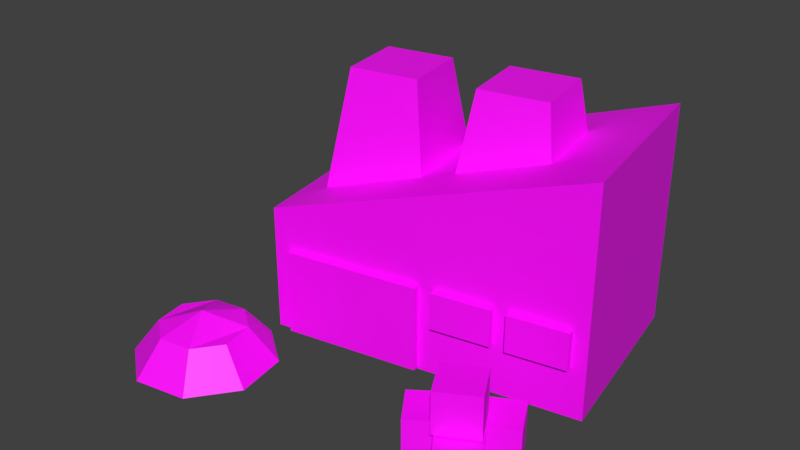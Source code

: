 # Source: smelter.blend  (saved by Blender 2.81.16; exported with 4.5.12 LTS)
import bpy
from mathutils import Matrix  # noqa: F401  (used for matrix-valued properties, if any)

bpy.ops.wm.read_factory_settings(use_empty=True)
scene = bpy.context.scene
scene.name = 'Scene'

# ---- collections
col_collection_1 = bpy.data.collections.new('Collection 1'); scene.collection.children.link(col_collection_1)

# ---- images (referenced by path relative to the original .blend; pixels are not part of the script)
import os
ASSET_DIR = os.environ.get("B2B_ASSET_DIR", "")  # directory of the original .blend (textures are referenced by path, not embedded)
HERE = os.path.dirname(os.path.abspath(__file__))  # packed textures are extracted next to this script under _unpacked/

def load_image(name, relpath, width, height, colorspace="sRGB"):
    """Load a texture the original file referenced (path relative to the .blend, or extracted next to this script)."""
    p = next((c for c in (os.path.join(HERE, relpath), os.path.join(ASSET_DIR, relpath)) if relpath and os.path.exists(c)), "")
    if p:
        img = bpy.data.images.load(p, check_existing=True)
        img.name = name
    else:  # same state as the original file: an image datablock whose file is absent (Cycles renders it pink)
        img = bpy.data.images.new(name, width, height)
        img.source = "FILE"
        img.filepath = "//" + (relpath or name)
    img.colorspace_settings.name = colorspace
    return img
img_builder_wireframe_png = load_image('builder_wireframe.png', 'factory_wireframe.png', 1024, 1024, 'sRGB')

# ---- materials (node trees are filled in below, after node groups)
mat_material = bpy.data.materials.new('Material')
mat_material.alpha_threshold = 0.0
mat_material.use_transparent_shadow = False
mat_material.roughness = 0.5
mat_material.line_color = (0.0, 0.0, 0.0, 1.0)

# ---- material node trees
mat_material.use_nodes = True; mat_material.node_tree.nodes.clear()
_N = mat_material.node_tree.nodes; _L = mat_material.node_tree.links
n0 = _N.new('ShaderNodeOutputMaterial'); n0.name = 'Material Output'; n0.location = (300, 300)
n1 = _N.new('ShaderNodeBsdfPrincipled'); n1.name = 'Principled BSDF'; n1.location = (10, 300)
n1.distribution = 'GGX'
n1.subsurface_method = 'BURLEY'
n1.inputs[3].default_value = 1.45
n1.inputs[13].default_value = 0.4507
n1.inputs[27].default_value = (0.0, 0.0, 0.0, 1.0)
n1.inputs[28].default_value = 1.0
n2 = _N.new('ShaderNodeTexImage'); n2.name = 'Image Texture'; n2.location = (-280, 280)
n2.image = img_builder_wireframe_png
_L.new(n1.outputs[0], n0.inputs[0])
_L.new(n2.outputs[0], n1.inputs[0])
n0.is_active_output = True

# ---- world
world_world = bpy.data.worlds.new('World'); scene.world = world_world
world_world.color = (0.05088, 0.05088, 0.05088)
world_world.use_sun_shadow = False
world_world.sun_shadow_jitter_overblur = 0.0
world_world.cycles.sampling_method = 'MANUAL'

# ---- meshes
me_smelter = bpy.data.meshes.new('Smelter')
me_smelter.from_pydata([(0.7917, -0.002945, -0.9655), (0.9605, -0.002945, -0.01767), (-0.5705, -0.002945, 0.2551), (-0.7393, -0.002945, -0.6928), (0.7917, 1.113, -0.9655), (0.9605, 1.113, -0.01767), (-0.5705, 0.6275, 0.2551), (-0.7393, 0.6275, -0.6928), (-0.4658, 0.6757, 0.008427), (-0.3914, 1.253, -0.09257), (-0.5553, 0.6757, -0.4939), (-0.4505, 1.253, -0.4248), (0.03646, 0.6757, -0.08105), (-0.05916, 1.253, -0.1518), (-0.05302, 0.6757, -0.5833), (-0.1183, 1.253, -0.484), (0.1476, 0.6851, -0.1009), (0.2221, 1.263, -0.2018), (0.05812, 0.6851, -0.6031), (0.1629, 1.263, -0.5341), (0.6499, 0.6851, -0.1903), (0.5543, 1.263, -0.261), (0.5604, 0.6851, -0.6926), (0.4951, 1.263, -0.5932), (-0.4812, 0.007022, 0.2747), (-0.4812, 0.4326, 0.2747), (-0.5172, 0.007022, 0.07251), (-0.5172, 0.4326, 0.07251), (0.1827, 0.007022, 0.1564), (0.1827, 0.4326, 0.1564), (0.1467, 0.007022, -0.04576), (0.1467, 0.4326, -0.04576), (0.2579, 0.2498, 0.1424), (0.2579, 0.4322, 0.1424), (0.2221, 0.2498, -0.05857), (0.2221, 0.4322, -0.05857), (0.5425, 0.2498, 0.09171), (0.5425, 0.4322, 0.09171), (0.5067, 0.2498, -0.1093), (0.5067, 0.4322, -0.1093), (0.6115, 0.2476, 0.07941), (0.6115, 0.43, 0.07941), (0.5757, 0.2476, -0.1216), (0.5757, 0.43, -0.1216), (0.896, 0.2476, 0.02872), (0.896, 0.43, 0.02872), (0.8602, 0.2476, -0.1722), (0.8602, 0.43, -0.1722), (-0.7374, -0.01198, 0.9963), (-0.7059, 0.1596, 0.8657), (-0.9959, -0.01198, 0.5738), (-0.8652, 0.1596, 0.6053), (-0.3149, -0.01198, 0.7378), (-0.4455, 0.1596, 0.7064), (-0.5734, -0.01198, 0.3153), (-0.6048, 0.1596, 0.4459), (-0.8363, -0.01198, 0.3601), (-0.7669, 0.1596, 0.4735), (-0.4744, -0.01198, 0.9515), (-0.5438, 0.1596, 0.8381), (-0.9511, -0.01198, 0.8368), (-0.8377, 0.1596, 0.7674), (-0.3596, -0.01198, 0.4749), (-0.4731, 0.1596, 0.5443), (-0.6554, 0.2322, 0.6558), (-0.6554, -0.01198, 0.6558), (0.5409, 0.003211, 0.6777), (0.5409, 0.2068, 0.6777), (0.4254, 0.003211, 0.51), (0.4254, 0.2068, 0.51), (0.7086, 0.003211, 0.5621), (0.7086, 0.2068, 0.5621), (0.593, 0.003211, 0.3944), (0.593, 0.2068, 0.3944), (0.9529, 0.003211, 0.4334), (0.9529, 0.2068, 0.4334), (0.7731, 0.003211, 0.5291), (0.7731, 0.2068, 0.5291), (0.8572, 0.003211, 0.2537), (0.8572, 0.2068, 0.2537), (0.6775, 0.003211, 0.3493), (0.6775, 0.2068, 0.3493), (0.9645, 0.003211, 0.6974), (0.9645, 0.2068, 0.6974), (0.7976, 0.003211, 0.8141), (0.7976, 0.2068, 0.8141), (0.8478, 0.003211, 0.5305), (0.8478, 0.2068, 0.5305), (0.6809, 0.003211, 0.6472), (0.6809, 0.2068, 0.6472), (0.8725, 0.214, 0.5879), (0.8725, 0.4176, 0.5879), (0.6944, 0.214, 0.6867), (0.6944, 0.4176, 0.6867), (0.7736, 0.214, 0.4098), (0.7736, 0.4176, 0.4098), (0.5956, 0.214, 0.5087), (0.5956, 0.4176, 0.5087)], [], [(0, 1, 2, 3), (4, 7, 6, 5), (0, 4, 5, 1), (1, 5, 6, 2), (2, 6, 7, 3), (4, 0, 3, 7), (8, 9, 11, 10), (10, 11, 15, 14), (14, 15, 13, 12), (12, 13, 9, 8), (10, 14, 12, 8), (15, 11, 9, 13), (16, 17, 19, 18), (18, 19, 23, 22), (22, 23, 21, 20), (20, 21, 17, 16), (18, 22, 20, 16), (23, 19, 17, 21), (24, 25, 27, 26), (26, 27, 31, 30), (30, 31, 29, 28), (28, 29, 25, 24), (26, 30, 28, 24), (31, 27, 25, 29), (32, 33, 35, 34), (34, 35, 39, 38), (38, 39, 37, 36), (36, 37, 33, 32), (34, 38, 36, 32), (39, 35, 33, 37), (40, 41, 43, 42), (42, 43, 47, 46), (46, 47, 45, 44), (44, 45, 41, 40), (42, 46, 44, 40), (47, 43, 41, 45), (60, 61, 51, 50), (56, 57, 55, 54), (62, 63, 53, 52), (58, 59, 49, 48), (65, 62, 52, 58), (64, 61, 49, 59), (63, 64, 59, 53), (60, 65, 58, 48), (52, 53, 59, 58), (50, 51, 57, 56), (50, 56, 65, 60), (55, 57, 64, 63), (57, 51, 61, 64), (56, 54, 62, 65), (54, 55, 63, 62), (48, 49, 61, 60), (66, 67, 69, 68), (68, 69, 73, 72), (72, 73, 71, 70), (70, 71, 67, 66), (68, 72, 70, 66), (73, 69, 67, 71), (74, 75, 77, 76), (76, 77, 81, 80), (80, 81, 79, 78), (78, 79, 75, 74), (76, 80, 78, 74), (81, 77, 75, 79), (82, 83, 85, 84), (84, 85, 89, 88), (88, 89, 87, 86), (86, 87, 83, 82), (84, 88, 86, 82), (89, 85, 83, 87), (90, 91, 93, 92), (92, 93, 97, 96), (96, 97, 95, 94), (94, 95, 91, 90), (92, 96, 94, 90), (97, 93, 91, 95)])
_uv = me_smelter.uv_layers.new(name='UVMap')
_uv.uv.foreach_set('vector', [0.0002789, 0.5606, 0.1792, 0.5047, 0.2694, 0.7937, 0.0905, 0.8496, 0.574, 0.44, 0.574, 0.7572, 0.3866, 0.7572, 0.3866, 0.44, 0.1233, 0.3258, 0.3307, 0.2611, 0.3866, 0.44, 0.1792, 0.5047, 0.1792, 0.5047, 0.3866, 0.44, 0.3866, 0.7572, 0.2694, 0.7937, 0.2694, 0.7937, 0.3866, 0.7572, 0.4424, 0.9361, 0.3253, 0.9726, 0.3307, 0.2611, 0.1233, 0.3258, 0.03311, 0.03685, 0.1503, 0.0002789, 0.7001, 0.4033, 0.6329, 0.4966, 0.5745, 0.4664, 0.6119, 0.3576, 0.8406, 0.6569, 0.7258, 0.6644, 0.7115, 0.6003, 0.8189, 0.5599, 0.8189, 0.5599, 0.7115, 0.6003, 0.6796, 0.5428, 0.7708, 0.4731, 0.7708, 0.4731, 0.6796, 0.5428, 0.6329, 0.4966, 0.7001, 0.4033, 0.7699, 0.3326, 0.8406, 0.4024, 0.7708, 0.4731, 0.7001, 0.4033, 0.6335, 0.5895, 0.5867, 0.5434, 0.6329, 0.4966, 0.6796, 0.5428, 0.7001, 0.07097, 0.6329, 0.1643, 0.5745, 0.1341, 0.6119, 0.02531, 0.8406, 0.3246, 0.7258, 0.332, 0.7115, 0.2679, 0.8189, 0.2276, 0.8189, 0.2276, 0.7115, 0.2679, 0.6796, 0.2105, 0.7708, 0.1407, 0.7708, 0.1407, 0.6796, 0.2105, 0.6329, 0.1643, 0.7001, 0.07097, 0.7699, 0.0002789, 0.8406, 0.07005, 0.7708, 0.1407, 0.7001, 0.07097, 0.6335, 0.2572, 0.5867, 0.2111, 0.6329, 0.1643, 0.6796, 0.2105, 0.6145, 0.8362, 0.6974, 0.8362, 0.6974, 0.8762, 0.6145, 0.8762, 0.9731, 0.7962, 0.8902, 0.7962, 0.8902, 0.6649, 0.9731, 0.6649, 0.6145, 0.6649, 0.6974, 0.6649, 0.6974, 0.7049, 0.6145, 0.7049, 0.6145, 0.7049, 0.6974, 0.7049, 0.6974, 0.8362, 0.6145, 0.8362, 0.5745, 0.8362, 0.5745, 0.7049, 0.6145, 0.7049, 0.6145, 0.8362, 0.7374, 0.7049, 0.7374, 0.8362, 0.6974, 0.8362, 0.6974, 0.7049, 0.8944, 0.5545, 0.8693, 0.5796, 0.8412, 0.5515, 0.8663, 0.5264, 0.897, 0.8172, 0.9325, 0.8172, 0.9325, 0.8735, 0.897, 0.8735, 0.9622, 0.6224, 0.9371, 0.6475, 0.909, 0.6194, 0.9341, 0.5943, 0.9341, 0.5943, 0.909, 0.6194, 0.8693, 0.5796, 0.8944, 0.5545, 0.9225, 0.5264, 0.9622, 0.5662, 0.9341, 0.5943, 0.8944, 0.5545, 0.8809, 0.6475, 0.8412, 0.6077, 0.8693, 0.5796, 0.909, 0.6194, 0.9341, 0.458, 0.909, 0.4329, 0.9371, 0.4048, 0.9622, 0.4299, 0.897, 0.8741, 0.9325, 0.8741, 0.9325, 0.9303, 0.897, 0.9303, 0.8663, 0.5259, 0.8412, 0.5008, 0.8693, 0.4727, 0.8944, 0.4978, 0.8944, 0.4978, 0.8693, 0.4727, 0.909, 0.4329, 0.9341, 0.458, 0.9622, 0.4861, 0.9225, 0.5259, 0.8944, 0.4978, 0.9341, 0.458, 0.8412, 0.4446, 0.8809, 0.4048, 0.909, 0.4329, 0.8693, 0.4727, 0.7379, 0.7103, 0.7798, 0.7272, 0.7783, 0.7559, 0.7379, 0.7732, 0.7833, 0.8167, 0.8001, 0.7748, 0.8289, 0.7763, 0.8462, 0.8167, 0.8897, 0.7713, 0.8478, 0.7545, 0.8493, 0.7257, 0.8897, 0.7084, 0.8443, 0.6649, 0.8275, 0.7068, 0.7987, 0.7053, 0.7814, 0.6649, 0.9038, 0.3416, 0.8788, 0.4042, 0.8412, 0.3684, 0.8412, 0.3165, 0.8138, 0.7408, 0.7798, 0.7272, 0.7987, 0.7053, 0.8275, 0.7068, 0.8478, 0.7545, 0.8138, 0.7408, 0.8275, 0.7068, 0.8493, 0.7257, 0.9289, 0.2789, 0.9038, 0.3416, 0.8412, 0.3165, 0.877, 0.2789, 0.8897, 0.7084, 0.8493, 0.7257, 0.8275, 0.7068, 0.8443, 0.6649, 0.7379, 0.7732, 0.7783, 0.7559, 0.8001, 0.7748, 0.7833, 0.8167, 0.9665, 0.3147, 0.9665, 0.3666, 0.9038, 0.3416, 0.9289, 0.2789, 0.8289, 0.7763, 0.8001, 0.7748, 0.8138, 0.7408, 0.8478, 0.7545, 0.8001, 0.7748, 0.7783, 0.7559, 0.7798, 0.7272, 0.8138, 0.7408, 0.9665, 0.3666, 0.9307, 0.4042, 0.8788, 0.4042, 0.9038, 0.3416, 0.8462, 0.8167, 0.8289, 0.7763, 0.8478, 0.7545, 0.8897, 0.7713, 0.7814, 0.6649, 0.7987, 0.7053, 0.7798, 0.7272, 0.7379, 0.7103, 0.8172, 0.8569, 0.8172, 0.8965, 0.7776, 0.8965, 0.7776, 0.8569, 0.7776, 0.8569, 0.7776, 0.8965, 0.7379, 0.8965, 0.7379, 0.8569, 0.8965, 0.8569, 0.8965, 0.8965, 0.8568, 0.8965, 0.8568, 0.8569, 0.8568, 0.8569, 0.8568, 0.8965, 0.8172, 0.8965, 0.8172, 0.8569, 0.7776, 0.8569, 0.7776, 0.8172, 0.8172, 0.8172, 0.8172, 0.8569, 0.7776, 0.9362, 0.7776, 0.8965, 0.8172, 0.8965, 0.8172, 0.9362, 0.9601, 0.199, 0.9601, 0.2387, 0.9204, 0.2387, 0.9204, 0.199, 0.9204, 0.199, 0.9204, 0.2387, 0.8808, 0.2387, 0.8808, 0.199, 0.8808, 0.199, 0.8808, 0.2387, 0.8412, 0.2387, 0.8412, 0.199, 0.9997, 0.199, 0.9997, 0.2387, 0.9601, 0.2387, 0.9601, 0.199, 0.9204, 0.199, 0.8808, 0.199, 0.8808, 0.1594, 0.9204, 0.1594, 0.8808, 0.2387, 0.9204, 0.2387, 0.9204, 0.2783, 0.8808, 0.2783, 0.6935, 0.9164, 0.6935, 0.956, 0.6538, 0.956, 0.6538, 0.9164, 0.6538, 0.9164, 0.6538, 0.956, 0.6142, 0.956, 0.6142, 0.9164, 0.6142, 0.9164, 0.6142, 0.956, 0.5745, 0.956, 0.5745, 0.9164, 0.7331, 0.9164, 0.7331, 0.956, 0.6935, 0.956, 0.6935, 0.9164, 0.6538, 0.9164, 0.6142, 0.9164, 0.6142, 0.8767, 0.6538, 0.8767, 0.6142, 0.956, 0.6538, 0.956, 0.6538, 0.9957, 0.6142, 0.9957, 0.9204, 0.1192, 0.8808, 0.1192, 0.8808, 0.07956, 0.9204, 0.07956, 0.9204, 0.07956, 0.8808, 0.07956, 0.8808, 0.03992, 0.9204, 0.03992, 0.9204, 0.03992, 0.8808, 0.03992, 0.8808, 0.0002789, 0.9204, 0.0002789, 0.9204, 0.1588, 0.8808, 0.1588, 0.8808, 0.1192, 0.9204, 0.1192, 0.9204, 0.07956, 0.9204, 0.03992, 0.9601, 0.03992, 0.9601, 0.07956, 0.8808, 0.03992, 0.8808, 0.07956, 0.8412, 0.07956, 0.8412, 0.03992])
me_smelter.materials.append(mat_material)
me_smelter.use_remesh_preserve_volume = False
me_smelter.use_remesh_preserve_attributes = False
me_smelter.use_mirror_vertex_groups = False
me_smelter.update()

# ---- objects
ob_smelter = bpy.data.objects.new('Smelter', me_smelter)

# ---- transforms, parenting, visibility, modifiers, constraints
ob_smelter.location = (0.0, 0.0, 0.0)
ob_smelter.rotation_euler = (1.571, 0.0, 0.0)
ob_smelter.lock_rotations_4d = False
ob_smelter.empty_display_type = 'ARROWS'
ob_smelter.lineart.crease_threshold = 0.0

# ---- collection membership
col_collection_1.objects.link(ob_smelter)

# ---- scene / render settings (as saved in the file)
scene.frame_start = 1; scene.frame_end = 250; scene.frame_set(1)
scene.render.engine = 'BLENDER_EEVEE_NEXT'
scene.render.resolution_percentage = 50
scene.render.dither_intensity = 0.0
scene.cycles.use_denoising = False
scene.cycles.samples = 128
scene.cycles.sampling_pattern = 'TABULATED_SOBOL'
scene.cycles.light_sampling_threshold = 0.0
scene.cycles.use_adaptive_sampling = False
scene.cycles.use_light_tree = False
scene.cycles.blur_glossy = 0.0
scene.cycles.sample_clamp_indirect = 0.0
scene.view_settings.view_transform = 'Standard'
bpy.context.view_layer.update()

# ---- added for rendering (the .blend has no active camera and no usable light): camera, sun
cam_auto = bpy.data.cameras.new('AutoCamera')
cam_auto.lens = 50.0
cam_auto.sensor_width = 36.0
cam_auto.clip_end = 1000.0
ob_auto_camera = bpy.data.objects.new('AutoCamera', cam_auto)
scene.collection.objects.link(ob_auto_camera)
ob_auto_camera.location = (2.80831, -3.4042, 2.8845)
ob_auto_camera.rotation_euler = (1.09748, -7.21219e-08, 0.694738)
scene.camera = ob_auto_camera
light_auto_sun = bpy.data.lights.new('AutoSun', 'SUN')
light_auto_sun.energy = 3.0
light_auto_sun.angle = 0.0523599
ob_auto_sun = bpy.data.objects.new('AutoSun', light_auto_sun)
scene.collection.objects.link(ob_auto_sun)
ob_auto_sun.rotation_euler = (0.872665, 0.174533, 0.523599)
bpy.context.view_layer.update()
